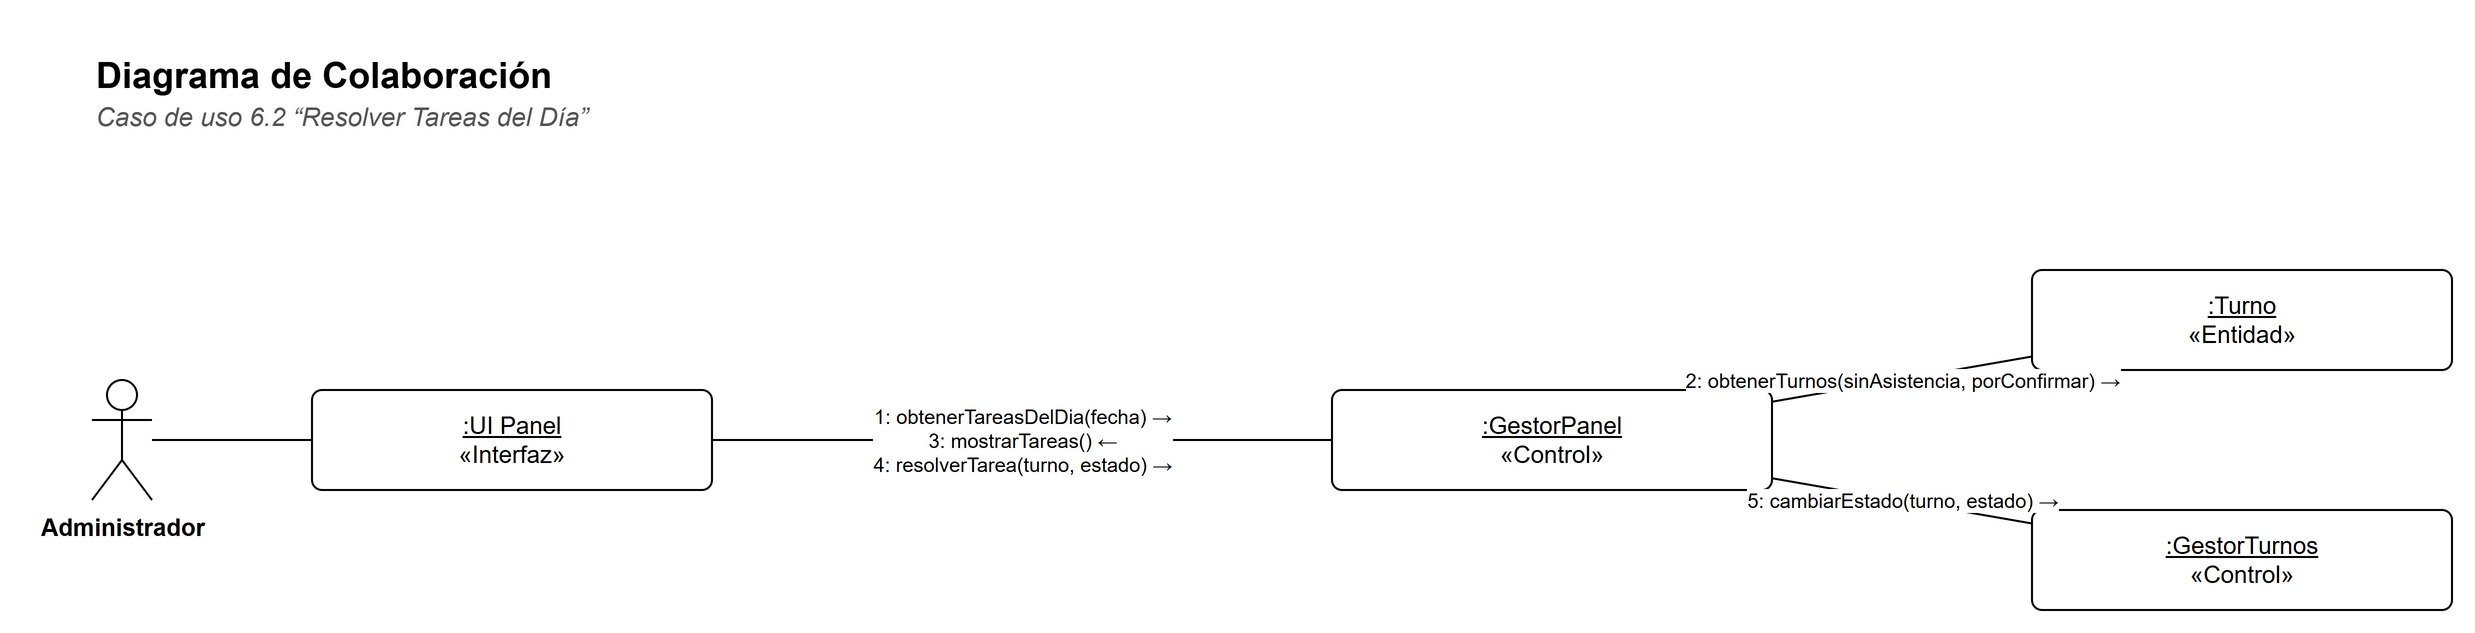

The diagram above was exported from draw.io. Its source (the exported page's mxGraphModel, read from the mxfile embedded in the PNG):
<mxGraphModel dx="1400" dy="900" grid="1" gridSize="10" guides="1" tooltips="1" connect="1" arrows="1" fold="1" page="1" pageScale="1" pageWidth="1230" pageHeight="370" background="#FFFFFF" math="0" shadow="0">
  <root>
    <mxCell id="0" />
    <mxCell id="1" parent="0" />
    <mxCell id="c3" value="&lt;b&gt;Diagrama de Colaboración&lt;/b&gt;" style="text;html=1;strokeColor=none;fillColor=none;align=left;verticalAlign=top;whiteSpace=wrap;fontFamily=Helvetica;fontSize=18;" vertex="1" parent="1">
      <mxGeometry x="30" y="30" width="900" height="26" as="geometry" />
    </mxCell>
    <mxCell id="c4" value="&lt;i&gt;Caso de uso 6.2 “Resolver Tareas del Día”&lt;/i&gt;" style="text;html=1;strokeColor=none;fillColor=none;align=left;verticalAlign=top;whiteSpace=wrap;fontFamily=Helvetica;fontSize=13;fontColor=#555555;" vertex="1" parent="1">
      <mxGeometry x="30" y="54" width="900" height="20" as="geometry" />
    </mxCell>
    <mxCell id="c5" value="Administrador" style="shape=umlActor;verticalLabelPosition=bottom;verticalAlign=top;html=1;outlineConnect=0;fillColor=#FFFFFF;strokeColor=#000000;fontFamily=Helvetica;fontSize=12;fontStyle=1;" vertex="1" parent="1">
      <mxGeometry x="30" y="200.0" width="30" height="60" as="geometry" />
    </mxCell>
    <mxCell id="c6" value="&lt;u&gt;:UI Panel&lt;/u&gt;&lt;br&gt;«Interfaz»" style="rounded=0;whiteSpace=wrap;html=1;fillColor=#FFFFFF;strokeColor=#000000;fontFamily=Helvetica;fontSize=12;rounded=1;arcSize=10;" vertex="1" parent="1">
      <mxGeometry x="140" y="205.0" width="200" height="50" as="geometry" />
    </mxCell>
    <mxCell id="c7" value="&lt;u&gt;:GestorPanel&lt;/u&gt;&lt;br&gt;«Control»" style="rounded=0;whiteSpace=wrap;html=1;fillColor=#FFFFFF;strokeColor=#000000;fontFamily=Helvetica;fontSize=12;rounded=1;arcSize=10;" vertex="1" parent="1">
      <mxGeometry x="650" y="205.0" width="220" height="50" as="geometry" />
    </mxCell>
    <mxCell id="c8" value="&lt;u&gt;:Turno&lt;/u&gt;&lt;br&gt;«Entidad»" style="rounded=0;whiteSpace=wrap;html=1;fillColor=#FFFFFF;strokeColor=#000000;fontFamily=Helvetica;fontSize=12;rounded=1;arcSize=10;" vertex="1" parent="1">
      <mxGeometry x="1000" y="145.0" width="210" height="50" as="geometry" />
    </mxCell>
    <mxCell id="c9" value="&lt;u&gt;:GestorTurnos&lt;/u&gt;&lt;br&gt;«Control»" style="rounded=0;whiteSpace=wrap;html=1;fillColor=#FFFFFF;strokeColor=#000000;fontFamily=Helvetica;fontSize=12;rounded=1;arcSize=10;" vertex="1" parent="1">
      <mxGeometry x="1000" y="265.0" width="210" height="50" as="geometry" />
    </mxCell>
    <mxCell id="c10" value="" style="edgeStyle=none;html=1;endArrow=none;endFill=0;strokeColor=#000000;fontFamily=Helvetica;fontSize=11;labelBackgroundColor=#FFFFFF;" edge="1" parent="1" source="c5" target="c6">
      <mxGeometry relative="1" as="geometry" />
    </mxCell>
    <mxCell id="c11" value="1: obtenerTareasDelDia(fecha) →&lt;br&gt;3: mostrarTareas() ←&lt;br&gt;4: resolverTarea(turno, estado) →" style="edgeStyle=none;html=1;endArrow=none;endFill=0;strokeColor=#000000;fontFamily=Helvetica;fontSize=11;labelBackgroundColor=#FFFFFF;fontSize=10;" edge="1" parent="1" source="c7" target="c6">
      <mxGeometry relative="1" as="geometry" />
    </mxCell>
    <mxCell id="c12" value="2: obtenerTurnos(sinAsistencia, porConfirmar) →" style="edgeStyle=none;html=1;endArrow=none;endFill=0;strokeColor=#000000;fontFamily=Helvetica;fontSize=11;labelBackgroundColor=#FFFFFF;fontSize=10;" edge="1" parent="1" source="c8" target="c7">
      <mxGeometry relative="1" as="geometry" />
    </mxCell>
    <mxCell id="c13" value="5: cambiarEstado(turno, estado) →" style="edgeStyle=none;html=1;endArrow=none;endFill=0;strokeColor=#000000;fontFamily=Helvetica;fontSize=11;labelBackgroundColor=#FFFFFF;fontSize=10;" edge="1" parent="1" source="c9" target="c7">
      <mxGeometry relative="1" as="geometry" />
    </mxCell>
  </root>
</mxGraphModel>